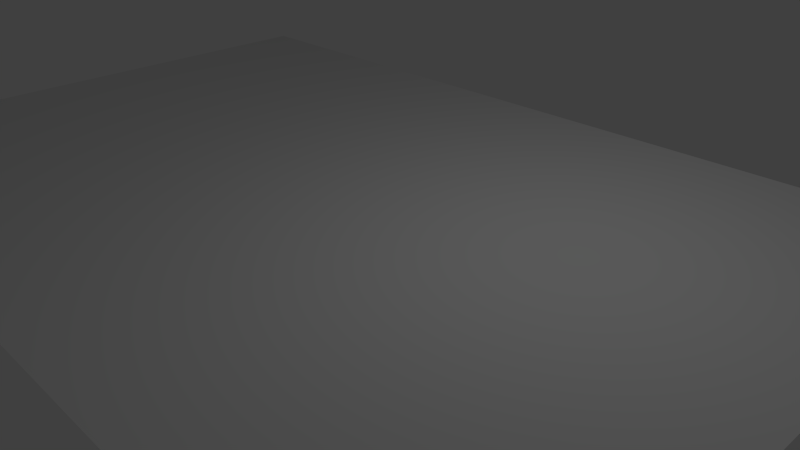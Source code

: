 # Source: plane2.blend  (saved by Blender 2.76.0; exported with 4.5.12 LTS)
import bpy
from mathutils import Matrix  # noqa: F401  (used for matrix-valued properties, if any)

bpy.ops.wm.read_factory_settings(use_empty=True)
scene = bpy.context.scene
scene.name = 'Scene'

# ---- collections
col_collection_1 = bpy.data.collections.new('Collection 1'); scene.collection.children.link(col_collection_1)

# ---- world
world_world = bpy.data.worlds.new('World'); scene.world = world_world
world_world.color = (0.05088, 0.05088, 0.05088)
world_world.use_sun_shadow = False
world_world.sun_shadow_jitter_overblur = 0.0
world_world.cycles.sampling_method = 'MANUAL'
world_world.cycles.sample_map_resolution = 256

# ---- cameras
cam_camera = bpy.data.cameras.new('Camera')
cam_camera.clip_end = 100.0
cam_camera.lens = 35.0
cam_camera.sensor_width = 32.0
cam_camera.sensor_height = 18.0
cam_camera.ortho_scale = 7.314
cam_camera.dof.focus_distance = 0.0
cam_camera.dof.aperture_fstop = 128.0

# ---- lights
light_lamp = bpy.data.lights.new('Lamp', 'POINT')
light_lamp.transmission_factor = 0.0
light_lamp.cutoff_distance = 30.0
light_lamp.energy = 100.0
light_lamp.shadow_buffer_clip_start = 1.001
light_lamp.shadow_soft_size = 0.1
light_lamp.shadow_maximum_resolution = 0.006
light_lamp.use_absolute_resolution = True
light_lamp.cycles.use_multiple_importance_sampling = False

# ---- meshes
me_plane_002 = bpy.data.meshes.new('Plane.002')
me_plane_002.from_pydata([(5.0, -1e-06, 5.0), (5.0, 1e-06, -5.0), (-5.0, 1e-06, -5.0), (-5.0, -1e-06, 5.0)], [], [(0, 1, 2), (3, 0, 2)])
me_plane_002.polygons.foreach_set('use_smooth', [True] * 2)
_k = set([(0, 1), (0, 3), (1, 2), (2, 3)])
me_plane_002.attributes.new('sharp_edge', 'BOOLEAN', 'EDGE').data.foreach_set('value', [ (min(e.vertices), max(e.vertices)) in _k for e in me_plane_002.edges])
_uv = me_plane_002.uv_layers.new(name='UVMap')
_uv.uv.foreach_set('vector', [0.0001, 0.0001, 0.9999, 0.0001, 0.9999, 0.9999, 0.0001, 0.9999, 0.0001, 0.0001, 0.9999, 0.9999])
me_plane_002.use_remesh_preserve_volume = False
me_plane_002.use_remesh_preserve_attributes = False
me_plane_002.use_mirror_vertex_groups = False
me_plane_002.update()
me_plane_002.normals_split_custom_set([tuple(v) for v in zip(*[iter([0.0, 1.0, 2e-07, 0.0, 1.0, 2e-07, 0.0, 1.0, 2e-07, 0.0, 1.0, 2e-07, 0.0, 1.0, 2e-07, 0.0, 1.0, 2e-07])] * 3)])

# ---- objects
ob_plane_002 = bpy.data.objects.new('Plane.002', me_plane_002)
ob_lamp = bpy.data.objects.new('Lamp', light_lamp)
ob_camera = bpy.data.objects.new('Camera', cam_camera)

# ---- transforms, parenting, visibility, modifiers, constraints
ob_plane_002.location = (0.0, 0.0, 0.0)
ob_plane_002.rotation_euler = (1.571, -0.0, 0.0)
ob_plane_002.scale = (1.5, 5001.0, 1.0)
ob_plane_002.lineart.crease_threshold = 0.0
ob_lamp.location = (4.076, 1.005, 5.904)
ob_lamp.rotation_euler = (0.6503, 0.05522, 1.866)
ob_lamp.lock_rotations_4d = False
ob_lamp.empty_display_type = 'ARROWS'
ob_lamp.color = (0.0, 0.0, 0.0, 0.0)
ob_lamp.lineart.crease_threshold = 0.0
ob_camera.location = (9.609, -7.207, 5.269)
ob_camera.rotation_euler = (1.109, 0.01082, 0.8149)
ob_camera.lock_rotations_4d = False
ob_camera.empty_display_type = 'ARROWS'
ob_camera.color = (0.0, 0.0, 0.0, 0.0)
ob_camera.display_type = 'WIRE'
ob_camera.lineart.crease_threshold = 0.0

# ---- collection membership
col_collection_1.objects.link(ob_plane_002)
col_collection_1.objects.link(ob_lamp)
col_collection_1.objects.link(ob_camera)

# ---- scene / render settings (as saved in the file)
scene.camera = ob_camera
scene.frame_start = 1; scene.frame_end = 250; scene.frame_set(1)
scene.render.engine = 'BLENDER_EEVEE_NEXT'
scene.render.resolution_percentage = 50
scene.render.dither_intensity = 0.0
scene.cycles.use_denoising = False
scene.cycles.samples = 10
scene.cycles.sampling_pattern = 'TABULATED_SOBOL'
scene.cycles.light_sampling_threshold = 0.0
scene.cycles.use_adaptive_sampling = False
scene.cycles.use_light_tree = False
scene.cycles.blur_glossy = 0.0
scene.cycles.pixel_filter_type = 'GAUSSIAN'
scene.cycles.sample_clamp_indirect = 0.0
scene.view_settings.view_transform = 'Standard'
bpy.context.view_layer.update()
